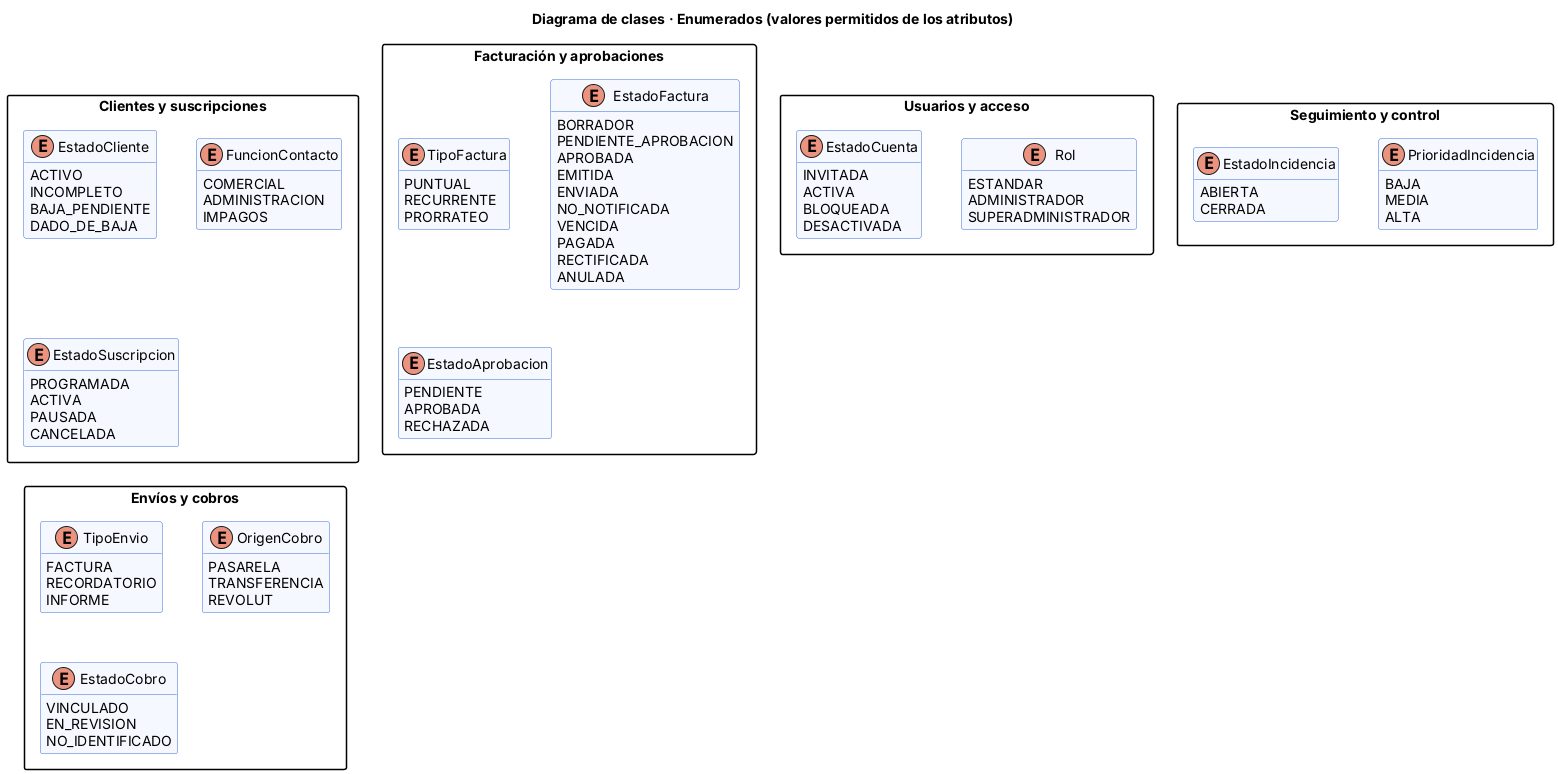

The diagram above was rendered by PlantUML. Its source (embedded in the PNG):
@startuml DiagramaClases_4_Enumerados
title Diagrama de clases · Enumerados (valores permitidos de los atributos)
skinparam shadowing false
skinparam classAttributeIconSize 0
skinparam packageStyle rectangle
skinparam nodesep 40
skinparam ranksep 50
skinparam class {
  BackgroundColor #F5F8FF
  BorderColor #3B6FD8
  BackgroundColor<<ref>> #EDEDED
  BorderColor<<ref>> #9A9A9A
  FontColor<<ref>> #555555
}
hide empty members
hide <<ref>> members
hide <<ref>> stereotype
hide <<ref>> circle

package "Usuarios y acceso" {
enum Rol {
  ESTANDAR
  ADMINISTRADOR
  SUPERADMINISTRADOR
  }
enum EstadoCuenta {
  INVITADA
  ACTIVA
  BLOQUEADA
  DESACTIVADA
  }
}
package "Clientes y suscripciones" {
enum EstadoCliente {
  ACTIVO
  INCOMPLETO
  BAJA_PENDIENTE
  DADO_DE_BAJA
  }
enum FuncionContacto {
  COMERCIAL
  ADMINISTRACION
  IMPAGOS
  }
enum EstadoSuscripcion {
  PROGRAMADA
  ACTIVA
  PAUSADA
  CANCELADA
  }
}
package "Facturación y aprobaciones" {
enum TipoFactura {
  PUNTUAL
  RECURRENTE
  PRORRATEO
  }
enum EstadoFactura {
  BORRADOR
  PENDIENTE_APROBACION
  APROBADA
  EMITIDA
  ENVIADA
  NO_NOTIFICADA
  VENCIDA
  PAGADA
  RECTIFICADA
  ANULADA
  }
enum EstadoAprobacion {
  PENDIENTE
  APROBADA
  RECHAZADA
  }
}
package "Envíos y cobros" {
enum TipoEnvio {
  FACTURA
  RECORDATORIO
  INFORME
  }
enum OrigenCobro {
  PASARELA
  TRANSFERENCIA
  REVOLUT
  }
enum EstadoCobro {
  VINCULADO
  EN_REVISION
  NO_IDENTIFICADO
  }
}
package "Seguimiento y control" {
enum PrioridadIncidencia {
  BAJA
  MEDIA
  ALTA
  }
enum EstadoIncidencia {
  ABIERTA
  CERRADA
  }
}
@enduml